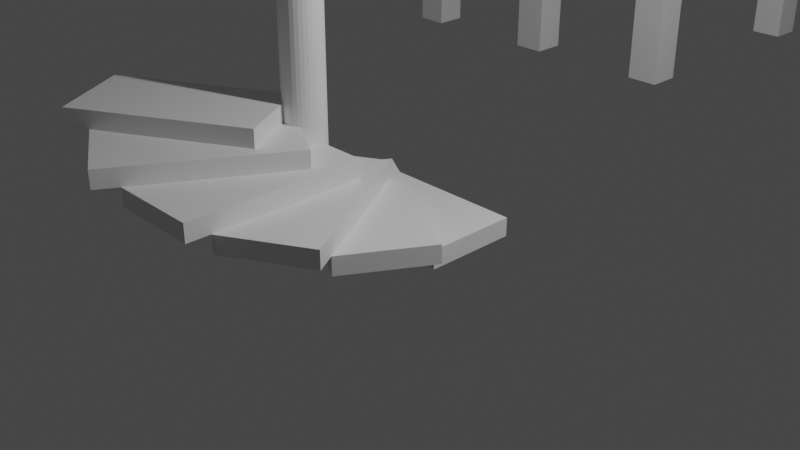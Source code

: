 # Source: untitled.blend  (saved by Blender 2.80.75; exported with 4.5.12 LTS)
import bpy
from mathutils import Matrix  # noqa: F401  (used for matrix-valued properties, if any)

bpy.ops.wm.read_factory_settings(use_empty=True)
scene = bpy.context.scene
scene.name = 'Scene'

# ---- collections
col_collection = bpy.data.collections.new('Collection'); scene.collection.children.link(col_collection)
col_stairs = bpy.data.collections.new('Stairs'); scene.collection.children.link(col_stairs)

# ---- materials (node trees are filled in below, after node groups)
mat_material = bpy.data.materials.new('Material')
mat_material.alpha_threshold = 0.0
mat_material.use_transparent_shadow = False
mat_material.line_color = (0.0, 0.0, 0.0, 1.0)

# ---- material node trees
mat_material.use_nodes = True; mat_material.node_tree.nodes.clear()
_N = mat_material.node_tree.nodes; _L = mat_material.node_tree.links
n0 = _N.new('ShaderNodeOutputMaterial'); n0.name = 'Material Output'; n0.location = (300, 300)
n1 = _N.new('ShaderNodeBsdfPrincipled'); n1.name = 'Principled BSDF'; n1.location = (10, 300)
n1.distribution = 'GGX'
n1.subsurface_method = 'BURLEY'
n1.inputs[2].default_value = 0.4
n1.inputs[3].default_value = 1.45
n1.inputs[27].default_value = (0.0, 0.0, 0.0, 1.0)
n1.inputs[28].default_value = 1.0
_L.new(n1.outputs[0], n0.inputs[0])
n0.is_active_output = True

# ---- world
world_world = bpy.data.worlds.new('World'); scene.world = world_world
world_world.use_nodes = True; world_world.node_tree.nodes.clear()
_N = world_world.node_tree.nodes; _L = world_world.node_tree.links
n0 = _N.new('ShaderNodeOutputWorld'); n0.name = 'World Output'; n0.location = (300, 300)
n1 = _N.new('ShaderNodeBackground'); n1.name = 'Background'; n1.location = (10, 300)
n1.inputs[0].default_value = (0.05088, 0.05088, 0.05088, 1.0)
_L.new(n1.outputs[0], n0.inputs[0])
n0.is_active_output = True
world_world.color = (0.05088, 0.05088, 0.05088)
world_world.use_sun_shadow = False
world_world.sun_shadow_jitter_overblur = 0.0

# ---- cameras
cam_camera = bpy.data.cameras.new('Camera')
cam_camera.clip_end = 100.0
cam_camera.ortho_scale = 7.314

# ---- lights
light_light = bpy.data.lights.new('Light', 'POINT')
light_light.transmission_factor = 0.0
light_light.energy = 1000.0
light_light.shadow_soft_size = 0.1
light_light.shadow_maximum_resolution = 0.006
light_light.use_absolute_resolution = True

# ---- meshes
me_cylinder = bpy.data.meshes.new('Cylinder')
me_cylinder.from_pydata([(0.0, 1.0, -1.0), (0.0, 1.0, 2.391), (0.1951, 0.9808, -1.0), (0.1951, 0.9808, 2.391), (0.3827, 0.9239, -1.0), (0.3827, 0.9239, 2.391), (0.5556, 0.8315, -1.0), (0.5556, 0.8315, 2.391), (0.7071, 0.7071, -1.0), (0.7071, 0.7071, 2.391), (0.8315, 0.5556, -1.0), (0.8315, 0.5556, 2.391), (0.9239, 0.3827, -1.0), (0.9239, 0.3827, 2.391), (0.9808, 0.1951, -1.0), (0.9808, 0.1951, 2.391), (1.0, 7.55e-08, -1.0), (1.0, 7.55e-08, 2.391), (0.9808, -0.1951, -1.0), (0.9808, -0.1951, 2.391), (0.9239, -0.3827, -1.0), (0.9239, -0.3827, 2.391), (0.8315, -0.5556, -1.0), (0.8315, -0.5556, 2.391), (0.7071, -0.7071, -1.0), (0.7071, -0.7071, 2.391), (0.5556, -0.8315, -1.0), (0.5556, -0.8315, 2.391), (0.3827, -0.9239, -1.0), (0.3827, -0.9239, 2.391), (0.1951, -0.9808, -1.0), (0.1951, -0.9808, 2.391), (-3.258e-07, -1.0, -1.0), (-3.258e-07, -1.0, 2.391), (-0.1951, -0.9808, -1.0), (-0.1951, -0.9808, 2.391), (-0.3827, -0.9239, -1.0), (-0.3827, -0.9239, 2.391), (-0.5556, -0.8315, -1.0), (-0.5556, -0.8315, 2.391), (-0.7071, -0.7071, -1.0), (-0.7071, -0.7071, 2.391), (-0.8315, -0.5556, -1.0), (-0.8315, -0.5556, 2.391), (-0.9239, -0.3827, -1.0), (-0.9239, -0.3827, 2.391), (-0.9808, -0.1951, -1.0), (-0.9808, -0.1951, 2.391), (-1.0, 9.656e-07, -1.0), (-1.0, 9.656e-07, 2.391), (-0.9808, 0.1951, -1.0), (-0.9808, 0.1951, 2.391), (-0.9239, 0.3827, -1.0), (-0.9239, 0.3827, 2.391), (-0.8315, 0.5556, -1.0), (-0.8315, 0.5556, 2.391), (-0.7071, 0.7071, -1.0), (-0.7071, 0.7071, 2.391), (-0.5556, 0.8315, -1.0), (-0.5556, 0.8315, 2.391), (-0.3827, 0.9239, -1.0), (-0.3827, 0.9239, 2.391), (-0.1951, 0.9808, -1.0), (-0.1951, 0.9808, 2.391)], [], [(0, 1, 3, 2), (2, 3, 5, 4), (4, 5, 7, 6), (6, 7, 9, 8), (8, 9, 11, 10), (10, 11, 13, 12), (12, 13, 15, 14), (14, 15, 17, 16), (16, 17, 19, 18), (18, 19, 21, 20), (20, 21, 23, 22), (22, 23, 25, 24), (24, 25, 27, 26), (26, 27, 29, 28), (28, 29, 31, 30), (30, 31, 33, 32), (32, 33, 35, 34), (34, 35, 37, 36), (36, 37, 39, 38), (38, 39, 41, 40), (40, 41, 43, 42), (42, 43, 45, 44), (44, 45, 47, 46), (46, 47, 49, 48), (48, 49, 51, 50), (50, 51, 53, 52), (52, 53, 55, 54), (54, 55, 57, 56), (56, 57, 59, 58), (58, 59, 61, 60), (3, 1, 63, 61, 59, 57, 55, 53, 51, 49, 47, 45, 43, 41, 39, 37, 35, 33, 31, 29, 27, 25, 23, 21, 19, 17, 15, 13, 11, 9, 7, 5), (60, 61, 63, 62), (62, 63, 1, 0), (0, 2, 4, 6, 8, 10, 12, 14, 16, 18, 20, 22, 24, 26, 28, 30, 32, 34, 36, 38, 40, 42, 44, 46, 48, 50, 52, 54, 56, 58, 60, 62)])
_uv = me_cylinder.uv_layers.new(name='UVMap')
_uv.uv.foreach_set('vector', [1.0, 0.5, 1.0, 1.0, 0.9688, 1.0, 0.9688, 0.5, 0.9688, 0.5, 0.9688, 1.0, 0.9375, 1.0, 0.9375, 0.5, 0.9375, 0.5, 0.9375, 1.0, 0.9062, 1.0, 0.9062, 0.5, 0.9062, 0.5, 0.9062, 1.0, 0.875, 1.0, 0.875, 0.5, 0.875, 0.5, 0.875, 1.0, 0.8438, 1.0, 0.8438, 0.5, 0.8438, 0.5, 0.8438, 1.0, 0.8125, 1.0, 0.8125, 0.5, 0.8125, 0.5, 0.8125, 1.0, 0.7812, 1.0, 0.7812, 0.5, 0.7812, 0.5, 0.7812, 1.0, 0.75, 1.0, 0.75, 0.5, 0.75, 0.5, 0.75, 1.0, 0.7188, 1.0, 0.7188, 0.5, 0.7188, 0.5, 0.7188, 1.0, 0.6875, 1.0, 0.6875, 0.5, 0.6875, 0.5, 0.6875, 1.0, 0.6562, 1.0, 0.6562, 0.5, 0.6562, 0.5, 0.6562, 1.0, 0.625, 1.0, 0.625, 0.5, 0.625, 0.5, 0.625, 1.0, 0.5938, 1.0, 0.5938, 0.5, 0.5938, 0.5, 0.5938, 1.0, 0.5625, 1.0, 0.5625, 0.5, 0.5625, 0.5, 0.5625, 1.0, 0.5312, 1.0, 0.5312, 0.5, 0.5312, 0.5, 0.5312, 1.0, 0.5, 1.0, 0.5, 0.5, 0.5, 0.5, 0.5, 1.0, 0.4688, 1.0, 0.4688, 0.5, 0.4688, 0.5, 0.4688, 1.0, 0.4375, 1.0, 0.4375, 0.5, 0.4375, 0.5, 0.4375, 1.0, 0.4062, 1.0, 0.4062, 0.5, 0.4062, 0.5, 0.4062, 1.0, 0.375, 1.0, 0.375, 0.5, 0.375, 0.5, 0.375, 1.0, 0.3438, 1.0, 0.3438, 0.5, 0.3438, 0.5, 0.3438, 1.0, 0.3125, 1.0, 0.3125, 0.5, 0.3125, 0.5, 0.3125, 1.0, 0.2812, 1.0, 0.2812, 0.5, 0.2812, 0.5, 0.2812, 1.0, 0.25, 1.0, 0.25, 0.5, 0.25, 0.5, 0.25, 1.0, 0.2188, 1.0, 0.2188, 0.5, 0.2188, 0.5, 0.2188, 1.0, 0.1875, 1.0, 0.1875, 0.5, 0.1875, 0.5, 0.1875, 1.0, 0.1562, 1.0, 0.1562, 0.5, 0.1562, 0.5, 0.1562, 1.0, 0.125, 1.0, 0.125, 0.5, 0.125, 0.5, 0.125, 1.0, 0.09375, 1.0, 0.09375, 0.5, 0.09375, 0.5, 0.09375, 1.0, 0.0625, 1.0, 0.0625, 0.5, 0.2968, 0.4854, 0.25, 0.49, 0.2032, 0.4854, 0.1582, 0.4717, 0.1167, 0.4496, 0.08029, 0.4197, 0.05045, 0.3833, 0.02827, 0.3418, 0.01461, 0.2968, 0.01, 0.25, 0.01461, 0.2032, 0.02827, 0.1582, 0.05045, 0.1167, 0.08029, 0.08029, 0.1167, 0.05045, 0.1582, 0.02827, 0.2032, 0.01461, 0.25, 0.01, 0.2968, 0.01461, 0.3418, 0.02827, 0.3833, 0.05045, 0.4197, 0.08029, 0.4496, 0.1167, 0.4717, 0.1582, 0.4854, 0.2032, 0.49, 0.25, 0.4854, 0.2968, 0.4717, 0.3418, 0.4496, 0.3833, 0.4197, 0.4197, 0.3833, 0.4496, 0.3418, 0.4717, 0.0625, 0.5, 0.0625, 1.0, 0.03125, 1.0, 0.03125, 0.5, 0.03125, 0.5, 0.03125, 1.0, 0.0, 1.0, 0.0, 0.5, 0.75, 0.49, 0.7968, 0.4854, 0.8418, 0.4717, 0.8833, 0.4496, 0.9197, 0.4197, 0.9496, 0.3833, 0.9717, 0.3418, 0.9854, 0.2968, 0.99, 0.25, 0.9854, 0.2032, 0.9717, 0.1582, 0.9496, 0.1167, 0.9197, 0.08029, 0.8833, 0.05045, 0.8418, 0.02827, 0.7968, 0.01461, 0.75, 0.01, 0.7032, 0.01461, 0.6582, 0.02827, 0.6167, 0.05045, 0.5803, 0.08029, 0.5504, 0.1167, 0.5283, 0.1582, 0.5146, 0.2032, 0.51, 0.25, 0.5146, 0.2968, 0.5283, 0.3418, 0.5504, 0.3833, 0.5803, 0.4197, 0.6167, 0.4496, 0.6582, 0.4717, 0.7032, 0.4854])
me_cylinder.use_remesh_preserve_volume = False
me_cylinder.use_remesh_preserve_attributes = False
me_cylinder.use_mirror_vertex_groups = False
me_cylinder.update()
me_cube = bpy.data.meshes.new('Cube')
me_cube.from_pydata([(-1.0, -1.0, -1.0), (-1.0, -1.0, 1.0), (-1.0, 1.0, -1.0), (-1.0, 1.0, 1.0), (1.0, -1.0, -1.0), (1.0, -1.0, 1.0), (1.0, 1.0, -1.0), (1.0, 1.0, 1.0)], [], [(0, 1, 3, 2), (2, 3, 7, 6), (6, 7, 5, 4), (4, 5, 1, 0), (2, 6, 4, 0), (7, 3, 1, 5)])
_uv = me_cube.uv_layers.new(name='UVMap')
_uv.uv.foreach_set('vector', [0.375, 0.0, 0.625, 0.0, 0.625, 0.25, 0.375, 0.25, 0.375, 0.25, 0.625, 0.25, 0.625, 0.5, 0.375, 0.5, 0.375, 0.5, 0.625, 0.5, 0.625, 0.75, 0.375, 0.75, 0.375, 0.75, 0.625, 0.75, 0.625, 1.0, 0.375, 1.0, 0.125, 0.5, 0.375, 0.5, 0.375, 0.75, 0.125, 0.75, 0.625, 0.5, 0.875, 0.5, 0.875, 0.75, 0.625, 0.75])
me_cube.use_remesh_preserve_volume = False
me_cube.use_remesh_preserve_attributes = False
me_cube.use_mirror_vertex_groups = False
me_cube.update()
me_cube_006 = bpy.data.meshes.new('Cube.006')
me_cube_006.from_pydata([(-1.0, -1.0, -1.0), (-1.0, -1.0, 1.0), (-1.0, 1.0, -1.0), (-1.0, 1.0, 1.0), (1.0, -1.0, -1.0), (1.0, -1.0, 1.0), (1.0, 1.0, -1.0), (1.0, 1.0, 1.0)], [], [(0, 1, 3, 2), (2, 3, 7, 6), (6, 7, 5, 4), (4, 5, 1, 0), (2, 6, 4, 0), (7, 3, 1, 5)])
_uv = me_cube_006.uv_layers.new(name='UVMap')
_uv.uv.foreach_set('vector', [0.375, 0.0, 0.625, 0.0, 0.625, 0.25, 0.375, 0.25, 0.375, 0.25, 0.625, 0.25, 0.625, 0.5, 0.375, 0.5, 0.375, 0.5, 0.625, 0.5, 0.625, 0.75, 0.375, 0.75, 0.375, 0.75, 0.625, 0.75, 0.625, 1.0, 0.375, 1.0, 0.125, 0.5, 0.375, 0.5, 0.375, 0.75, 0.125, 0.75, 0.625, 0.5, 0.875, 0.5, 0.875, 0.75, 0.625, 0.75])
me_cube_006.use_remesh_preserve_volume = False
me_cube_006.use_remesh_preserve_attributes = False
me_cube_006.use_mirror_vertex_groups = False
me_cube_006.update()
me_cube_007 = bpy.data.meshes.new('Cube.007')
me_cube_007.from_pydata([(-1.0, -1.0, -1.0), (-1.0, -1.0, 1.0), (-1.0, 1.0, -1.0), (-1.0, 1.0, 1.0), (1.0, -1.0, -1.0), (1.0, -1.0, 1.0), (1.0, 1.0, -1.0), (1.0, 1.0, 1.0)], [], [(0, 1, 3, 2), (2, 3, 7, 6), (6, 7, 5, 4), (4, 5, 1, 0), (2, 6, 4, 0), (7, 3, 1, 5)])
_uv = me_cube_007.uv_layers.new(name='UVMap')
_uv.uv.foreach_set('vector', [0.375, 0.0, 0.625, 0.0, 0.625, 0.25, 0.375, 0.25, 0.375, 0.25, 0.625, 0.25, 0.625, 0.5, 0.375, 0.5, 0.375, 0.5, 0.625, 0.5, 0.625, 0.75, 0.375, 0.75, 0.375, 0.75, 0.625, 0.75, 0.625, 1.0, 0.375, 1.0, 0.125, 0.5, 0.375, 0.5, 0.375, 0.75, 0.125, 0.75, 0.625, 0.5, 0.875, 0.5, 0.875, 0.75, 0.625, 0.75])
me_cube_007.use_remesh_preserve_volume = False
me_cube_007.use_remesh_preserve_attributes = False
me_cube_007.use_mirror_vertex_groups = False
me_cube_007.update()
me_cube_008 = bpy.data.meshes.new('Cube.008')
me_cube_008.from_pydata([(-1.0, -1.0, -1.0), (-1.0, -1.0, 1.0), (-1.0, 1.0, -1.0), (-1.0, 1.0, 1.0), (1.0, -1.0, -1.0), (1.0, -1.0, 1.0), (1.0, 1.0, -1.0), (1.0, 1.0, 1.0)], [], [(0, 1, 3, 2), (2, 3, 7, 6), (6, 7, 5, 4), (4, 5, 1, 0), (2, 6, 4, 0), (7, 3, 1, 5)])
_uv = me_cube_008.uv_layers.new(name='UVMap')
_uv.uv.foreach_set('vector', [0.375, 0.0, 0.625, 0.0, 0.625, 0.25, 0.375, 0.25, 0.375, 0.25, 0.625, 0.25, 0.625, 0.5, 0.375, 0.5, 0.375, 0.5, 0.625, 0.5, 0.625, 0.75, 0.375, 0.75, 0.375, 0.75, 0.625, 0.75, 0.625, 1.0, 0.375, 1.0, 0.125, 0.5, 0.375, 0.5, 0.375, 0.75, 0.125, 0.75, 0.625, 0.5, 0.875, 0.5, 0.875, 0.75, 0.625, 0.75])
me_cube_008.use_remesh_preserve_volume = False
me_cube_008.use_remesh_preserve_attributes = False
me_cube_008.use_mirror_vertex_groups = False
me_cube_008.update()
me_cube_009 = bpy.data.meshes.new('Cube.009')
me_cube_009.from_pydata([(-1.0, -1.0, -1.0), (-1.0, -1.0, 1.0), (-1.0, 1.0, -1.0), (-1.0, 1.0, 1.0), (1.0, -1.0, -1.0), (1.0, -1.0, 1.0), (1.0, 1.0, -1.0), (1.0, 1.0, 1.0)], [], [(0, 1, 3, 2), (2, 3, 7, 6), (6, 7, 5, 4), (4, 5, 1, 0), (2, 6, 4, 0), (7, 3, 1, 5)])
_uv = me_cube_009.uv_layers.new(name='UVMap')
_uv.uv.foreach_set('vector', [0.375, 0.0, 0.625, 0.0, 0.625, 0.25, 0.375, 0.25, 0.375, 0.25, 0.625, 0.25, 0.625, 0.5, 0.375, 0.5, 0.375, 0.5, 0.625, 0.5, 0.625, 0.75, 0.375, 0.75, 0.375, 0.75, 0.625, 0.75, 0.625, 1.0, 0.375, 1.0, 0.125, 0.5, 0.375, 0.5, 0.375, 0.75, 0.125, 0.75, 0.625, 0.5, 0.875, 0.5, 0.875, 0.75, 0.625, 0.75])
me_cube_009.use_remesh_preserve_volume = False
me_cube_009.use_remesh_preserve_attributes = False
me_cube_009.use_mirror_vertex_groups = False
me_cube_009.update()
me_cube_010 = bpy.data.meshes.new('Cube.010')
me_cube_010.from_pydata([(-1.0, -1.0, -1.0), (-1.0, -1.0, 1.0), (-1.0, 1.0, -1.0), (-1.0, 1.0, 1.0), (1.0, -1.0, -1.0), (1.0, -1.0, 1.0), (1.0, 1.0, -1.0), (1.0, 1.0, 1.0)], [], [(0, 1, 3, 2), (2, 3, 7, 6), (6, 7, 5, 4), (4, 5, 1, 0), (2, 6, 4, 0), (7, 3, 1, 5)])
_uv = me_cube_010.uv_layers.new(name='UVMap')
_uv.uv.foreach_set('vector', [0.375, 0.0, 0.625, 0.0, 0.625, 0.25, 0.375, 0.25, 0.375, 0.25, 0.625, 0.25, 0.625, 0.5, 0.375, 0.5, 0.375, 0.5, 0.625, 0.5, 0.625, 0.75, 0.375, 0.75, 0.375, 0.75, 0.625, 0.75, 0.625, 1.0, 0.375, 1.0, 0.125, 0.5, 0.375, 0.5, 0.375, 0.75, 0.125, 0.75, 0.625, 0.5, 0.875, 0.5, 0.875, 0.75, 0.625, 0.75])
me_cube_010.use_remesh_preserve_volume = False
me_cube_010.use_remesh_preserve_attributes = False
me_cube_010.use_mirror_vertex_groups = False
me_cube_010.update()
me_cube_011 = bpy.data.meshes.new('Cube.011')
me_cube_011.from_pydata([(-1.0, -1.0, -1.0), (-1.0, -1.0, 1.0), (-1.0, 1.0, -1.0), (-1.0, 1.0, 1.0), (1.0, -1.0, -1.0), (1.0, -1.0, 1.0), (1.0, 1.0, -1.0), (1.0, 1.0, 1.0)], [], [(0, 1, 3, 2), (2, 3, 7, 6), (6, 7, 5, 4), (4, 5, 1, 0), (2, 6, 4, 0), (7, 3, 1, 5)])
_uv = me_cube_011.uv_layers.new(name='UVMap')
_uv.uv.foreach_set('vector', [0.375, 0.0, 0.625, 0.0, 0.625, 0.25, 0.375, 0.25, 0.375, 0.25, 0.625, 0.25, 0.625, 0.5, 0.375, 0.5, 0.375, 0.5, 0.625, 0.5, 0.625, 0.75, 0.375, 0.75, 0.375, 0.75, 0.625, 0.75, 0.625, 1.0, 0.375, 1.0, 0.125, 0.5, 0.375, 0.5, 0.375, 0.75, 0.125, 0.75, 0.625, 0.5, 0.875, 0.5, 0.875, 0.75, 0.625, 0.75])
me_cube_011.use_remesh_preserve_volume = False
me_cube_011.use_remesh_preserve_attributes = False
me_cube_011.use_mirror_vertex_groups = False
me_cube_011.update()
me_cube_012 = bpy.data.meshes.new('Cube.012')
me_cube_012.from_pydata([(-1.0, -1.0, -1.0), (-1.0, -1.0, 1.0), (-1.0, 1.0, -1.0), (-1.0, 1.0, 1.0), (1.0, -1.0, -1.0), (1.0, -1.0, 1.0), (1.0, 1.0, -1.0), (1.0, 1.0, 1.0)], [], [(0, 1, 3, 2), (2, 3, 7, 6), (6, 7, 5, 4), (4, 5, 1, 0), (2, 6, 4, 0), (7, 3, 1, 5)])
_uv = me_cube_012.uv_layers.new(name='UVMap')
_uv.uv.foreach_set('vector', [0.375, 0.0, 0.625, 0.0, 0.625, 0.25, 0.375, 0.25, 0.375, 0.25, 0.625, 0.25, 0.625, 0.5, 0.375, 0.5, 0.375, 0.5, 0.625, 0.5, 0.625, 0.75, 0.375, 0.75, 0.375, 0.75, 0.625, 0.75, 0.625, 1.0, 0.375, 1.0, 0.125, 0.5, 0.375, 0.5, 0.375, 0.75, 0.125, 0.75, 0.625, 0.5, 0.875, 0.5, 0.875, 0.75, 0.625, 0.75])
me_cube_012.use_remesh_preserve_volume = False
me_cube_012.use_remesh_preserve_attributes = False
me_cube_012.use_mirror_vertex_groups = False
me_cube_012.update()
me_cube_013 = bpy.data.meshes.new('Cube.013')
me_cube_013.from_pydata([(-1.0, -1.0, -1.0), (-1.0, -1.0, 1.0), (-1.0, 1.0, -1.0), (-1.0, 1.0, 1.0), (1.0, -1.0, -1.0), (1.0, -1.0, 1.0), (1.0, 1.0, -1.0), (1.0, 1.0, 1.0)], [], [(0, 1, 3, 2), (2, 3, 7, 6), (6, 7, 5, 4), (4, 5, 1, 0), (2, 6, 4, 0), (7, 3, 1, 5)])
_uv = me_cube_013.uv_layers.new(name='UVMap')
_uv.uv.foreach_set('vector', [0.375, 0.0, 0.625, 0.0, 0.625, 0.25, 0.375, 0.25, 0.375, 0.25, 0.625, 0.25, 0.625, 0.5, 0.375, 0.5, 0.375, 0.5, 0.625, 0.5, 0.625, 0.75, 0.375, 0.75, 0.375, 0.75, 0.625, 0.75, 0.625, 1.0, 0.375, 1.0, 0.125, 0.5, 0.375, 0.5, 0.375, 0.75, 0.125, 0.75, 0.625, 0.5, 0.875, 0.5, 0.875, 0.75, 0.625, 0.75])
me_cube_013.use_remesh_preserve_volume = False
me_cube_013.use_remesh_preserve_attributes = False
me_cube_013.use_mirror_vertex_groups = False
me_cube_013.update()
me_stairs = bpy.data.meshes.new('Stairs')
me_stairs.from_pydata([(1.0, 1.0, 1.0), (1.0, 1.0, -1.0), (1.0, -1.0, 1.0), (1.0, -1.0, -1.0), (-1.0, 1.0, 1.0), (-1.0, 1.0, -1.0), (-1.0, -1.0, 1.0), (-1.0, -1.0, -1.0)], [], [(0, 4, 6, 2), (3, 2, 6, 7), (7, 6, 4, 5), (5, 1, 3, 7), (1, 0, 2, 3), (5, 4, 0, 1)])
_uv = me_stairs.uv_layers.new(name='UVMap')
_uv.uv.foreach_set('vector', [0.375, 0.0, 0.625, 0.0, 0.625, 0.25, 0.375, 0.25, 0.375, 0.25, 0.625, 0.25, 0.625, 0.5, 0.375, 0.5, 0.375, 0.5, 0.625, 0.5, 0.625, 0.75, 0.375, 0.75, 0.375, 0.75, 0.625, 0.75, 0.625, 1.0, 0.375, 1.0, 0.125, 0.5, 0.375, 0.5, 0.375, 0.75, 0.125, 0.75, 0.625, 0.5, 0.875, 0.5, 0.875, 0.75, 0.625, 0.75])
me_stairs.materials.append(mat_material)
me_stairs.use_remesh_preserve_volume = False
me_stairs.use_remesh_preserve_attributes = False
me_stairs.use_mirror_vertex_groups = False
me_stairs.update()

# ---- objects
ob_light = bpy.data.objects.new('Light', light_light)
ob_camera = bpy.data.objects.new('Camera', cam_camera)
ob_cylinder = bpy.data.objects.new('Cylinder', me_cylinder)
ob_cube = bpy.data.objects.new('Cube', me_cube)
ob_cube_006 = bpy.data.objects.new('Cube.006', me_cube_006)
ob_cube_007 = bpy.data.objects.new('Cube.007', me_cube_007)
ob_cube_008 = bpy.data.objects.new('Cube.008', me_cube_008)
ob_cube_009 = bpy.data.objects.new('Cube.009', me_cube_009)
ob_cube_010 = bpy.data.objects.new('Cube.010', me_cube_010)
ob_cube_011 = bpy.data.objects.new('Cube.011', me_cube_011)
ob_cube_012 = bpy.data.objects.new('Cube.012', me_cube_012)
ob_cube_013 = bpy.data.objects.new('Cube.013', me_cube_013)
ob_cube_002 = bpy.data.objects.new('Cube.002', me_stairs)
ob_cube_003 = bpy.data.objects.new('Cube.003', me_stairs)
ob_cube_004 = bpy.data.objects.new('Cube.004', me_stairs)
ob_stair = bpy.data.objects.new('stair', me_stairs)
ob_cube_001 = bpy.data.objects.new('Cube.001', me_stairs)
ob_cube_005 = bpy.data.objects.new('Cube.005', me_stairs)

# ---- transforms, parenting, visibility, modifiers, constraints
ob_light.location = (4.853, 1.488, 5.904)
ob_light.rotation_euler = (0.6503, 0.05522, 1.866)
ob_light.lock_rotations_4d = False
ob_light.empty_display_type = 'ARROWS'
ob_light.color = (0.0, 0.0, 0.0, 0.0)
ob_light.lineart.crease_threshold = 0.0
ob_camera.location = (8.136, -6.443, 4.958)
ob_camera.rotation_euler = (1.109, 0.0, 0.8149)
ob_camera.lock_rotations_4d = False
ob_camera.empty_display_type = 'ARROWS'
ob_camera.color = (0.0, 0.0, 0.0, 0.0)
ob_camera.display_type = 'WIRE'
ob_camera.lineart.crease_threshold = 0.0
ob_cylinder.location = (-0.009143, -0.05659, 0.8762)
ob_cylinder.scale = (0.2257, 0.2257, 0.869)
ob_cylinder.lineart.crease_threshold = 0.0
ob_cube.location = (0.0, 5.9, 1.832)
ob_cube.scale = (0.2108, 0.2108, 1.8)
ob_cube.lineart.crease_threshold = 0.0
ob_cube_006.location = (0.0, 9.079, 1.832)
ob_cube_006.scale = (0.2108, 0.2108, 1.8)
ob_cube_006.lineart.crease_threshold = 0.0
ob_cube_007.location = (0.0, 7.49, 3.842)
ob_cube_007.rotation_euler = (1.571, -0.0, 0.0)
ob_cube_007.scale = (0.2108, 0.2108, 1.8)
ob_cube_007.lineart.crease_threshold = 0.0
ob_cube_008.location = (-2.0, 5.9, 1.832)
ob_cube_008.scale = (0.2108, 0.2108, 1.8)
ob_cube_008.lineart.crease_threshold = 0.0
ob_cube_009.location = (-2.0, 9.079, 1.832)
ob_cube_009.scale = (0.2108, 0.2108, 1.8)
ob_cube_009.lineart.crease_threshold = 0.0
ob_cube_010.location = (-2.0, 7.49, 3.842)
ob_cube_010.rotation_euler = (1.571, -0.0, 0.0)
ob_cube_010.scale = (0.2108, 0.2108, 1.8)
ob_cube_010.lineart.crease_threshold = 0.0
ob_cube_011.location = (-4.0, 5.9, 1.832)
ob_cube_011.scale = (0.2108, 0.2108, 1.8)
ob_cube_011.lineart.crease_threshold = 0.0
ob_cube_012.location = (-4.0, 9.079, 1.832)
ob_cube_012.scale = (0.2108, 0.2108, 1.8)
ob_cube_012.lineart.crease_threshold = 0.0
ob_cube_013.location = (-4.0, 7.49, 3.842)
ob_cube_013.rotation_euler = (1.571, -0.0, 0.0)
ob_cube_013.scale = (0.2108, 0.2108, 1.8)
ob_cube_013.lineart.crease_threshold = 0.0
ob_cube_002.location = (0.7102, -0.6333, 0.5)
ob_cube_002.rotation_euler = (0.0, -0.0, -1.047)
ob_cube_002.scale = (1.0, 0.5, -0.1)
ob_cube_002.lock_rotations_4d = False
ob_cube_002.empty_display_type = 'ARROWS'
ob_cube_002.lineart.crease_threshold = 0.0
ob_cube_003.location = (0.2772, -1.017, 0.7)
ob_cube_003.rotation_euler = (0.0, -0.0, -1.571)
ob_cube_003.scale = (1.0, 0.5, -0.1)
ob_cube_003.lock_rotations_4d = False
ob_cube_003.empty_display_type = 'ARROWS'
ob_cube_003.lineart.crease_threshold = 0.0
ob_cube_004.location = (-0.2898, -1.133, 0.9)
ob_cube_004.rotation_euler = (0.0, 0.0, -2.094)
ob_cube_004.scale = (1.0, 0.5, -0.1)
ob_cube_004.lock_rotations_4d = False
ob_cube_004.empty_display_type = 'ARROWS'
ob_cube_004.lineart.crease_threshold = 0.0
ob_stair.location = (0.7772, 0.4828, 0.1)
ob_stair.scale = (1.0, 0.5, -0.1)
ob_stair.lock_rotations_4d = False
ob_stair.empty_display_type = 'ARROWS'
ob_stair.lineart.crease_threshold = 0.0
ob_cube_001.location = (0.8932, -0.08423, 0.3)
ob_cube_001.rotation_euler = (0.0, -0.0, -0.5236)
ob_cube_001.scale = (1.0, 0.5, -0.1)
ob_cube_001.lock_rotations_4d = False
ob_cube_001.empty_display_type = 'ARROWS'
ob_cube_001.lineart.crease_threshold = 0.0
ob_cube_005.location = (-0.8388, -0.9503, 1.1)
ob_cube_005.rotation_euler = (0.0, 0.0, -2.618)
ob_cube_005.scale = (1.0, 0.5, -0.1)
ob_cube_005.lock_rotations_4d = False
ob_cube_005.empty_display_type = 'ARROWS'
ob_cube_005.lineart.crease_threshold = 0.0

# ---- collection membership
col_collection.objects.link(ob_light)
col_collection.objects.link(ob_camera)
col_collection.objects.link(ob_cylinder)
col_collection.objects.link(ob_cube)
col_collection.objects.link(ob_cube_006)
col_collection.objects.link(ob_cube_007)
col_collection.objects.link(ob_cube_008)
col_collection.objects.link(ob_cube_009)
col_collection.objects.link(ob_cube_010)
col_collection.objects.link(ob_cube_011)
col_collection.objects.link(ob_cube_012)
col_collection.objects.link(ob_cube_013)
col_stairs.objects.link(ob_cube_002)
col_stairs.objects.link(ob_cube_003)
col_stairs.objects.link(ob_cube_004)
col_stairs.objects.link(ob_stair)
col_stairs.objects.link(ob_cube_001)
col_stairs.objects.link(ob_cube_005)

# ---- scene / render settings (as saved in the file)
scene.camera = ob_camera
scene.frame_start = 1; scene.frame_end = 250; scene.frame_set(1)
scene.render.engine = 'BLENDER_EEVEE_NEXT'
scene.cycles.use_denoising = False
scene.cycles.samples = 128
scene.cycles.sampling_pattern = 'TABULATED_SOBOL'
scene.cycles.use_adaptive_sampling = False
scene.cycles.use_light_tree = False
scene.view_settings.view_transform = 'Filmic'
bpy.context.view_layer.update()
